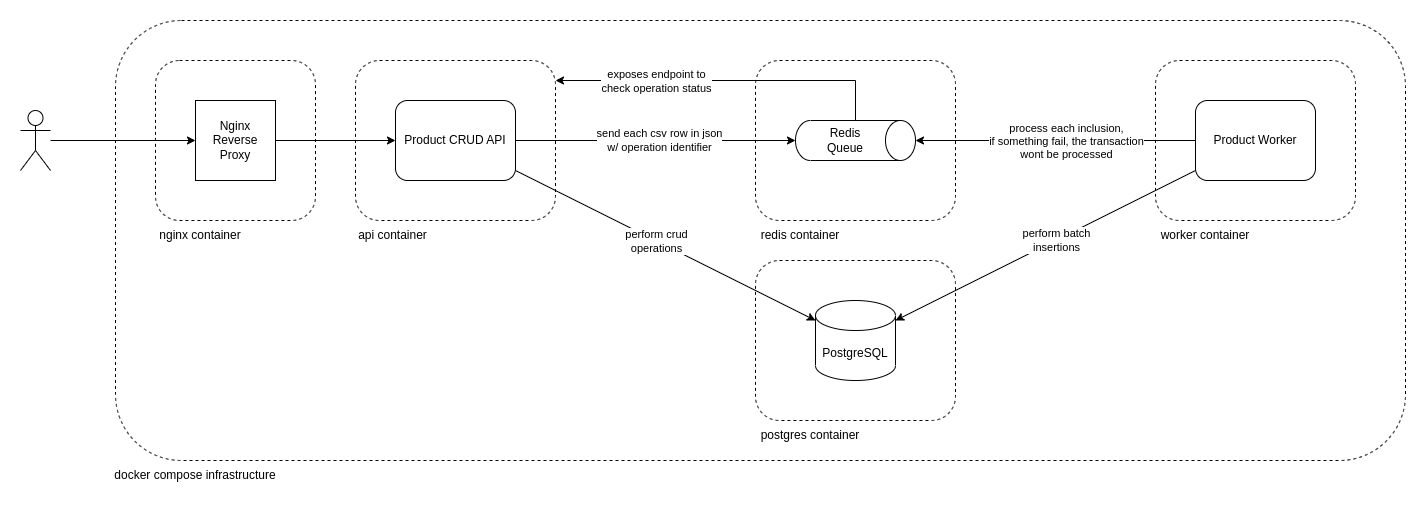

The diagram above was exported from draw.io. Its source (the exported page's mxGraphModel, read from the mxfile embedded in the PNG):
<mxGraphModel dx="2924" dy="843" grid="1" gridSize="10" guides="1" tooltips="1" connect="1" arrows="1" fold="1" page="1" pageScale="1" pageWidth="850" pageHeight="1100" math="0" shadow="0">
  <root>
    <mxCell id="0" />
    <mxCell id="1" parent="0" />
    <mxCell id="UJA4osVv9RvZMPN2lgZ0-18" value="" style="rounded=1;whiteSpace=wrap;html=1;fillColor=none;dashed=1;" parent="1" vertex="1">
      <mxGeometry x="720" y="120" width="200" height="160" as="geometry" />
    </mxCell>
    <mxCell id="UJA4osVv9RvZMPN2lgZ0-13" value="" style="rounded=1;whiteSpace=wrap;html=1;fillColor=none;dashed=1;" parent="1" vertex="1">
      <mxGeometry x="80" y="80" width="1290" height="440" as="geometry" />
    </mxCell>
    <mxCell id="UJA4osVv9RvZMPN2lgZ0-16" value="" style="rounded=1;whiteSpace=wrap;html=1;fillColor=none;dashed=1;" parent="1" vertex="1">
      <mxGeometry x="120" y="120" width="160" height="160" as="geometry" />
    </mxCell>
    <mxCell id="UJA4osVv9RvZMPN2lgZ0-8" style="edgeStyle=orthogonalEdgeStyle;rounded=0;orthogonalLoop=1;jettySize=auto;html=1;" parent="1" source="UJA4osVv9RvZMPN2lgZ0-1" target="UJA4osVv9RvZMPN2lgZ0-3" edge="1">
      <mxGeometry relative="1" as="geometry" />
    </mxCell>
    <mxCell id="UJA4osVv9RvZMPN2lgZ0-1" value="Nginx&lt;br&gt;Reverse Proxy" style="rounded=0;whiteSpace=wrap;html=1;" parent="1" vertex="1">
      <mxGeometry x="160" y="160" width="80" height="80" as="geometry" />
    </mxCell>
    <mxCell id="UJA4osVv9RvZMPN2lgZ0-28" style="edgeStyle=orthogonalEdgeStyle;rounded=0;orthogonalLoop=1;jettySize=auto;html=1;" parent="1" source="UJA4osVv9RvZMPN2lgZ0-2" target="UJA4osVv9RvZMPN2lgZ0-1" edge="1">
      <mxGeometry relative="1" as="geometry" />
    </mxCell>
    <mxCell id="UJA4osVv9RvZMPN2lgZ0-2" value="" style="shape=umlActor;verticalLabelPosition=bottom;verticalAlign=top;html=1;outlineConnect=0;" parent="1" vertex="1">
      <mxGeometry x="-15" y="170" width="30" height="60" as="geometry" />
    </mxCell>
    <mxCell id="UJA4osVv9RvZMPN2lgZ0-9" style="edgeStyle=orthogonalEdgeStyle;rounded=0;orthogonalLoop=1;jettySize=auto;html=1;" parent="1" source="UJA4osVv9RvZMPN2lgZ0-3" target="UJA4osVv9RvZMPN2lgZ0-5" edge="1">
      <mxGeometry relative="1" as="geometry" />
    </mxCell>
    <mxCell id="KXjLcngoio-E5pWJOf1i-3" value="Text" style="edgeLabel;html=1;align=center;verticalAlign=middle;resizable=0;points=[];" vertex="1" connectable="0" parent="UJA4osVv9RvZMPN2lgZ0-9">
      <mxGeometry x="-0.1429" y="-2" relative="1" as="geometry">
        <mxPoint x="20" y="-2" as="offset" />
      </mxGeometry>
    </mxCell>
    <mxCell id="KXjLcngoio-E5pWJOf1i-4" value="send each csv row in json&lt;br&gt;w/ operation identifier" style="edgeLabel;html=1;align=center;verticalAlign=middle;resizable=0;points=[];" vertex="1" connectable="0" parent="UJA4osVv9RvZMPN2lgZ0-9">
      <mxGeometry x="0.0245" y="1" relative="1" as="geometry">
        <mxPoint as="offset" />
      </mxGeometry>
    </mxCell>
    <mxCell id="UJA4osVv9RvZMPN2lgZ0-11" style="rounded=0;orthogonalLoop=1;jettySize=auto;html=1;" parent="1" source="UJA4osVv9RvZMPN2lgZ0-3" target="UJA4osVv9RvZMPN2lgZ0-7" edge="1">
      <mxGeometry relative="1" as="geometry" />
    </mxCell>
    <mxCell id="KXjLcngoio-E5pWJOf1i-6" value="perform crud&lt;br&gt;operations" style="edgeLabel;html=1;align=center;verticalAlign=middle;resizable=0;points=[];" vertex="1" connectable="0" parent="UJA4osVv9RvZMPN2lgZ0-11">
      <mxGeometry x="-0.2262" y="2" relative="1" as="geometry">
        <mxPoint x="23" y="14" as="offset" />
      </mxGeometry>
    </mxCell>
    <mxCell id="UJA4osVv9RvZMPN2lgZ0-3" value="Product CRUD API" style="rounded=1;whiteSpace=wrap;html=1;" parent="1" vertex="1">
      <mxGeometry x="360" y="160" width="120" height="80" as="geometry" />
    </mxCell>
    <mxCell id="UJA4osVv9RvZMPN2lgZ0-10" style="edgeStyle=orthogonalEdgeStyle;rounded=0;orthogonalLoop=1;jettySize=auto;html=1;" parent="1" source="UJA4osVv9RvZMPN2lgZ0-4" target="UJA4osVv9RvZMPN2lgZ0-5" edge="1">
      <mxGeometry relative="1" as="geometry" />
    </mxCell>
    <mxCell id="KXjLcngoio-E5pWJOf1i-5" value="process each inclusion,&lt;br&gt;if something fail, the transaction&lt;br&gt;wont be processed" style="edgeLabel;html=1;align=center;verticalAlign=middle;resizable=0;points=[];" vertex="1" connectable="0" parent="UJA4osVv9RvZMPN2lgZ0-10">
      <mxGeometry x="-0.1155" y="3" relative="1" as="geometry">
        <mxPoint x="-6" y="-3" as="offset" />
      </mxGeometry>
    </mxCell>
    <mxCell id="UJA4osVv9RvZMPN2lgZ0-12" style="rounded=0;orthogonalLoop=1;jettySize=auto;html=1;" parent="1" source="UJA4osVv9RvZMPN2lgZ0-4" target="UJA4osVv9RvZMPN2lgZ0-7" edge="1">
      <mxGeometry relative="1" as="geometry" />
    </mxCell>
    <mxCell id="KXjLcngoio-E5pWJOf1i-7" value="perform batch&lt;br&gt;insertions" style="edgeLabel;html=1;align=center;verticalAlign=middle;resizable=0;points=[];" vertex="1" connectable="0" parent="UJA4osVv9RvZMPN2lgZ0-12">
      <mxGeometry x="-0.0676" relative="1" as="geometry">
        <mxPoint as="offset" />
      </mxGeometry>
    </mxCell>
    <mxCell id="UJA4osVv9RvZMPN2lgZ0-4" value="Product Worker" style="rounded=1;whiteSpace=wrap;html=1;" parent="1" vertex="1">
      <mxGeometry x="1160" y="160" width="120" height="80" as="geometry" />
    </mxCell>
    <mxCell id="KXjLcngoio-E5pWJOf1i-9" style="edgeStyle=orthogonalEdgeStyle;rounded=0;orthogonalLoop=1;jettySize=auto;html=1;" edge="1" parent="1" source="UJA4osVv9RvZMPN2lgZ0-5" target="UJA4osVv9RvZMPN2lgZ0-17">
      <mxGeometry relative="1" as="geometry">
        <Array as="points">
          <mxPoint x="820" y="140" />
        </Array>
      </mxGeometry>
    </mxCell>
    <mxCell id="KXjLcngoio-E5pWJOf1i-10" value="exposes endpoint to &lt;br&gt;check operation status" style="edgeLabel;html=1;align=center;verticalAlign=middle;resizable=0;points=[];" vertex="1" connectable="0" parent="KXjLcngoio-E5pWJOf1i-9">
      <mxGeometry x="0.155" y="1" relative="1" as="geometry">
        <mxPoint x="-44" y="-1" as="offset" />
      </mxGeometry>
    </mxCell>
    <mxCell id="UJA4osVv9RvZMPN2lgZ0-5" value="" style="shape=cylinder3;whiteSpace=wrap;html=1;boundedLbl=1;backgroundOutline=1;size=15;direction=south;" parent="1" vertex="1">
      <mxGeometry x="760" y="180" width="120" height="40" as="geometry" />
    </mxCell>
    <mxCell id="UJA4osVv9RvZMPN2lgZ0-6" value="Redis Queue" style="text;html=1;strokeColor=none;fillColor=none;align=center;verticalAlign=middle;whiteSpace=wrap;rounded=0;" parent="1" vertex="1">
      <mxGeometry x="780" y="185" width="60" height="30" as="geometry" />
    </mxCell>
    <mxCell id="UJA4osVv9RvZMPN2lgZ0-7" value="PostgreSQL" style="shape=cylinder3;whiteSpace=wrap;html=1;boundedLbl=1;backgroundOutline=1;size=15;" parent="1" vertex="1">
      <mxGeometry x="780" y="360" width="80" height="80" as="geometry" />
    </mxCell>
    <mxCell id="UJA4osVv9RvZMPN2lgZ0-15" value="docker compose infrastructure" style="text;html=1;strokeColor=none;fillColor=none;align=center;verticalAlign=middle;whiteSpace=wrap;rounded=0;" parent="1" vertex="1">
      <mxGeometry x="55" y="520" width="210" height="30" as="geometry" />
    </mxCell>
    <mxCell id="UJA4osVv9RvZMPN2lgZ0-17" value="" style="rounded=1;whiteSpace=wrap;html=1;fillColor=none;dashed=1;" parent="1" vertex="1">
      <mxGeometry x="320" y="120" width="200" height="160" as="geometry" />
    </mxCell>
    <mxCell id="UJA4osVv9RvZMPN2lgZ0-19" value="" style="rounded=1;whiteSpace=wrap;html=1;fillColor=none;dashed=1;" parent="1" vertex="1">
      <mxGeometry x="1120" y="120" width="200" height="160" as="geometry" />
    </mxCell>
    <mxCell id="UJA4osVv9RvZMPN2lgZ0-20" value="" style="rounded=1;whiteSpace=wrap;html=1;fillColor=none;dashed=1;" parent="1" vertex="1">
      <mxGeometry x="720" y="320" width="200" height="160" as="geometry" />
    </mxCell>
    <mxCell id="UJA4osVv9RvZMPN2lgZ0-21" value="nginx container" style="text;html=1;strokeColor=none;fillColor=none;align=center;verticalAlign=middle;whiteSpace=wrap;rounded=0;" parent="1" vertex="1">
      <mxGeometry x="120" y="280" width="90" height="30" as="geometry" />
    </mxCell>
    <mxCell id="UJA4osVv9RvZMPN2lgZ0-22" value="api container" style="text;html=1;strokeColor=none;fillColor=none;align=center;verticalAlign=middle;whiteSpace=wrap;rounded=0;" parent="1" vertex="1">
      <mxGeometry x="320" y="280" width="75" height="30" as="geometry" />
    </mxCell>
    <mxCell id="UJA4osVv9RvZMPN2lgZ0-23" value="redis container" style="text;html=1;strokeColor=none;fillColor=none;align=center;verticalAlign=middle;whiteSpace=wrap;rounded=0;" parent="1" vertex="1">
      <mxGeometry x="720" y="280" width="90" height="30" as="geometry" />
    </mxCell>
    <mxCell id="UJA4osVv9RvZMPN2lgZ0-24" value="worker container" style="text;html=1;strokeColor=none;fillColor=none;align=center;verticalAlign=middle;whiteSpace=wrap;rounded=0;" parent="1" vertex="1">
      <mxGeometry x="1120" y="280" width="100" height="30" as="geometry" />
    </mxCell>
    <mxCell id="UJA4osVv9RvZMPN2lgZ0-25" value="postgres container" style="text;html=1;strokeColor=none;fillColor=none;align=center;verticalAlign=middle;whiteSpace=wrap;rounded=0;" parent="1" vertex="1">
      <mxGeometry x="720" y="480" width="110" height="30" as="geometry" />
    </mxCell>
  </root>
</mxGraphModel>